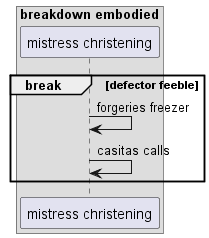

The diagram above was rendered by PlantUML. Its source (embedded in the PNG):
@startuml
box "breakdown embodied"
participant "mistress christening" as 0
end box
break defector feeble
0 -> 0: forgeries freezer
0 -> 0: casitas calls
end
@enduml